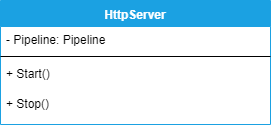

The diagram above was exported from draw.io. Its source (the exported page's mxGraphModel, read from the mxfile embedded in the PNG):
<mxGraphModel dx="754" dy="659" grid="1" gridSize="10" guides="1" tooltips="1" connect="1" arrows="1" fold="1" page="1" pageScale="1" pageWidth="827" pageHeight="1169" math="0" shadow="0">
  <root>
    <mxCell id="FSdqRR1I9XUHBlluVne_-0" />
    <mxCell id="FSdqRR1I9XUHBlluVne_-1" parent="FSdqRR1I9XUHBlluVne_-0" />
    <mxCell id="FSdqRR1I9XUHBlluVne_-2" value="HttpServer" style="swimlane;fontStyle=1;align=center;verticalAlign=top;childLayout=stackLayout;horizontal=1;startSize=26;horizontalStack=0;resizeParent=1;resizeParentMax=0;resizeLast=0;collapsible=1;marginBottom=0;strokeColor=#1BA1E2;fillColor=#1BA1E2;fontColor=#FFFFFF;" parent="FSdqRR1I9XUHBlluVne_-1" vertex="1">
      <mxGeometry x="230" y="220" width="270" height="124" as="geometry" />
    </mxCell>
    <mxCell id="FSdqRR1I9XUHBlluVne_-3" value="- Pipeline: Pipeline" style="text;strokeColor=none;fillColor=none;align=left;verticalAlign=top;spacingLeft=4;spacingRight=4;overflow=hidden;rotatable=0;points=[[0,0.5],[1,0.5]];portConstraint=eastwest;" parent="FSdqRR1I9XUHBlluVne_-2" vertex="1">
      <mxGeometry y="26" width="270" height="26" as="geometry" />
    </mxCell>
    <mxCell id="FSdqRR1I9XUHBlluVne_-4" value="" style="line;strokeWidth=1;fillColor=none;align=left;verticalAlign=middle;spacingTop=-1;spacingLeft=3;spacingRight=3;rotatable=0;labelPosition=right;points=[];portConstraint=eastwest;" parent="FSdqRR1I9XUHBlluVne_-2" vertex="1">
      <mxGeometry y="52" width="270" height="8" as="geometry" />
    </mxCell>
    <mxCell id="FSdqRR1I9XUHBlluVne_-6" value="+ Start()" style="text;strokeColor=none;fillColor=none;align=left;verticalAlign=top;spacingLeft=4;spacingRight=4;overflow=hidden;rotatable=0;points=[[0,0.5],[1,0.5]];portConstraint=eastwest;" parent="FSdqRR1I9XUHBlluVne_-2" vertex="1">
      <mxGeometry y="60" width="270" height="30" as="geometry" />
    </mxCell>
    <mxCell id="FSdqRR1I9XUHBlluVne_-5" value="+ Stop()" style="text;strokeColor=none;fillColor=none;align=left;verticalAlign=top;spacingLeft=4;spacingRight=4;overflow=hidden;rotatable=0;points=[[0,0.5],[1,0.5]];portConstraint=eastwest;" parent="FSdqRR1I9XUHBlluVne_-2" vertex="1">
      <mxGeometry y="90" width="270" height="34" as="geometry" />
    </mxCell>
  </root>
</mxGraphModel>